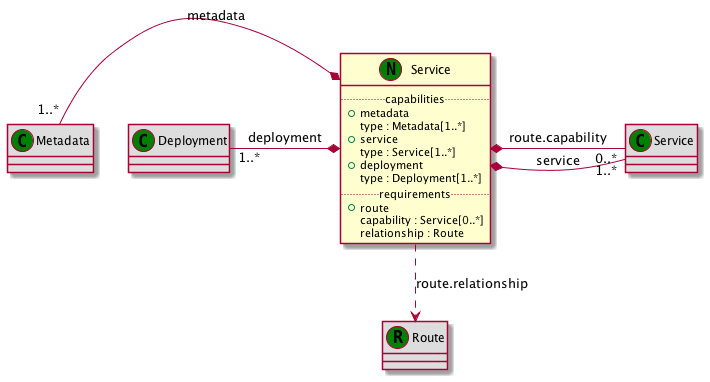

The diagram above was rendered by PlantUML. Its source (embedded in the PNG):
@startuml
set namespaceSeparator none
class "Service" as Service_NT << (N,green) >> {
.. capabilities ..
+metadata
 type : Metadata[1..*]
+service
 type : Service[1..*]
+deployment
 type : Deployment[1..*]
.. requirements ..
+route
 capability : Service[0..*]
 relationship : Route
}
class "Metadata" as Metadata_CT << (C,green) >> #DDDDDD
class "Service" as Service_CT << (C,green) >> #DDDDDD
class "Deployment" as Deployment_CT << (C,green) >> #DDDDDD
class "Service" as Service_CT << (C,green) >> #DDDDDD
class "Route" as Route_RT << (R,green) >> #DDDDDD
Metadata_CT "1..*" -* Service_NT : metadata
Service_CT "1..*" -* Service_NT : service
Deployment_CT "1..*" -* Service_NT : deployment
Service_NT *- "0..*" Service_CT : route.capability
Service_NT ..> Route_RT : route.relationship
@enduml